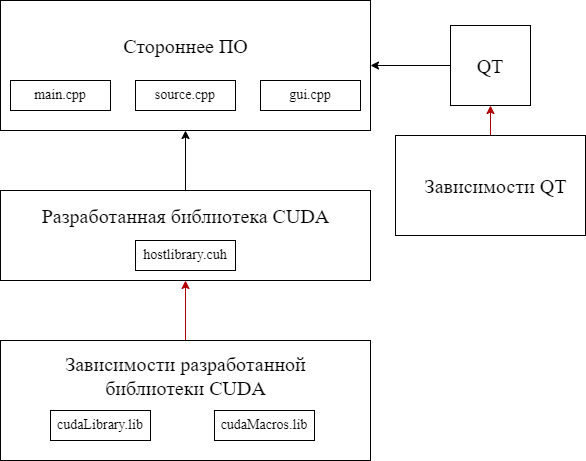

The diagram above was exported from draw.io. Its source (the exported page's mxGraphModel, read from the mxfile embedded in the PNG):
<mxGraphModel dx="1434" dy="764" grid="1" gridSize="10" guides="1" tooltips="1" connect="1" arrows="1" fold="1" page="1" pageScale="1" pageWidth="827" pageHeight="1169" math="0" shadow="0">
  <root>
    <mxCell id="0" />
    <mxCell id="1" parent="0" />
    <mxCell id="zktT8dyiv1MlMZa_VQ_h-1" value="" style="rounded=0;whiteSpace=wrap;html=1;" vertex="1" parent="1">
      <mxGeometry x="100" y="80" width="370" height="130" as="geometry" />
    </mxCell>
    <mxCell id="zktT8dyiv1MlMZa_VQ_h-2" value="&lt;font style=&quot;font-size: 14px;&quot; face=&quot;Times New Roman&quot;&gt;main.cpp&lt;/font&gt;" style="rounded=0;whiteSpace=wrap;html=1;" vertex="1" parent="1">
      <mxGeometry x="110" y="160" width="100" height="30" as="geometry" />
    </mxCell>
    <mxCell id="zktT8dyiv1MlMZa_VQ_h-3" value="&lt;font style=&quot;font-size: 14px;&quot; face=&quot;Times New Roman&quot;&gt;source.cpp&lt;/font&gt;" style="rounded=0;whiteSpace=wrap;html=1;" vertex="1" parent="1">
      <mxGeometry x="235" y="160" width="100" height="30" as="geometry" />
    </mxCell>
    <mxCell id="zktT8dyiv1MlMZa_VQ_h-4" value="&lt;font face=&quot;Times New Roman&quot; style=&quot;font-size: 14px;&quot;&gt;gui.cpp&lt;/font&gt;" style="rounded=0;whiteSpace=wrap;html=1;" vertex="1" parent="1">
      <mxGeometry x="360" y="160" width="100" height="30" as="geometry" />
    </mxCell>
    <mxCell id="zktT8dyiv1MlMZa_VQ_h-5" value="&lt;font style=&quot;font-size: 20px;&quot;&gt;Стороннее ПО&lt;/font&gt;" style="text;html=1;strokeColor=none;fillColor=none;align=center;verticalAlign=middle;whiteSpace=wrap;rounded=0;fontSize=14;fontFamily=Times New Roman;" vertex="1" parent="1">
      <mxGeometry x="217.5" y="110" width="135" height="30" as="geometry" />
    </mxCell>
    <mxCell id="zktT8dyiv1MlMZa_VQ_h-8" style="edgeStyle=orthogonalEdgeStyle;rounded=0;orthogonalLoop=1;jettySize=auto;html=1;exitX=0;exitY=0.5;exitDx=0;exitDy=0;entryX=1;entryY=0.5;entryDx=0;entryDy=0;fontFamily=Times New Roman;fontSize=20;" edge="1" parent="1" source="zktT8dyiv1MlMZa_VQ_h-6" target="zktT8dyiv1MlMZa_VQ_h-1">
      <mxGeometry relative="1" as="geometry" />
    </mxCell>
    <mxCell id="zktT8dyiv1MlMZa_VQ_h-6" value="&lt;font style=&quot;font-size: 20px;&quot;&gt;QT&lt;/font&gt;" style="rounded=0;whiteSpace=wrap;html=1;fontFamily=Times New Roman;fontSize=14;" vertex="1" parent="1">
      <mxGeometry x="550" y="105" width="80" height="80" as="geometry" />
    </mxCell>
    <mxCell id="zktT8dyiv1MlMZa_VQ_h-22" style="edgeStyle=orthogonalEdgeStyle;rounded=0;orthogonalLoop=1;jettySize=auto;html=1;exitX=0.5;exitY=0;exitDx=0;exitDy=0;entryX=0.5;entryY=1;entryDx=0;entryDy=0;fontFamily=Times New Roman;fontSize=20;" edge="1" parent="1" source="zktT8dyiv1MlMZa_VQ_h-9" target="zktT8dyiv1MlMZa_VQ_h-1">
      <mxGeometry relative="1" as="geometry" />
    </mxCell>
    <mxCell id="zktT8dyiv1MlMZa_VQ_h-9" value="" style="rounded=0;whiteSpace=wrap;html=1;" vertex="1" parent="1">
      <mxGeometry x="100" y="270" width="370" height="90" as="geometry" />
    </mxCell>
    <mxCell id="zktT8dyiv1MlMZa_VQ_h-10" value="&lt;span style=&quot;font-size: 20px;&quot;&gt;Разработанная библиотека CUDA&lt;/span&gt;" style="text;html=1;strokeColor=none;fillColor=none;align=center;verticalAlign=middle;whiteSpace=wrap;rounded=0;fontSize=14;fontFamily=Times New Roman;" vertex="1" parent="1">
      <mxGeometry x="118.75" y="280" width="332.5" height="30" as="geometry" />
    </mxCell>
    <mxCell id="zktT8dyiv1MlMZa_VQ_h-11" value="&lt;font style=&quot;font-size: 14px;&quot; face=&quot;Times New Roman&quot;&gt;hostlibrary.cuh&lt;/font&gt;" style="rounded=0;whiteSpace=wrap;html=1;" vertex="1" parent="1">
      <mxGeometry x="235" y="320" width="100" height="30" as="geometry" />
    </mxCell>
    <mxCell id="zktT8dyiv1MlMZa_VQ_h-16" style="edgeStyle=orthogonalEdgeStyle;rounded=0;orthogonalLoop=1;jettySize=auto;html=1;exitX=0.5;exitY=0;exitDx=0;exitDy=0;entryX=0.5;entryY=1;entryDx=0;entryDy=0;fontFamily=Times New Roman;fontSize=20;fillColor=#e51400;strokeColor=#B20000;" edge="1" parent="1" source="zktT8dyiv1MlMZa_VQ_h-12" target="zktT8dyiv1MlMZa_VQ_h-6">
      <mxGeometry relative="1" as="geometry" />
    </mxCell>
    <mxCell id="zktT8dyiv1MlMZa_VQ_h-12" value="" style="rounded=0;whiteSpace=wrap;html=1;fontFamily=Times New Roman;fontSize=20;" vertex="1" parent="1">
      <mxGeometry x="495" y="215" width="190" height="100" as="geometry" />
    </mxCell>
    <mxCell id="zktT8dyiv1MlMZa_VQ_h-13" value="Зависимости QT" style="text;html=1;strokeColor=none;fillColor=none;align=center;verticalAlign=middle;whiteSpace=wrap;rounded=0;fontSize=20;fontFamily=Times New Roman;" vertex="1" parent="1">
      <mxGeometry x="512.5" y="250" width="165" height="30" as="geometry" />
    </mxCell>
    <mxCell id="zktT8dyiv1MlMZa_VQ_h-21" style="edgeStyle=orthogonalEdgeStyle;rounded=0;orthogonalLoop=1;jettySize=auto;html=1;exitX=0.5;exitY=0;exitDx=0;exitDy=0;entryX=0.5;entryY=1;entryDx=0;entryDy=0;fontFamily=Times New Roman;fontSize=20;fillColor=#e51400;strokeColor=#B20000;" edge="1" parent="1" source="zktT8dyiv1MlMZa_VQ_h-17" target="zktT8dyiv1MlMZa_VQ_h-9">
      <mxGeometry relative="1" as="geometry" />
    </mxCell>
    <mxCell id="zktT8dyiv1MlMZa_VQ_h-17" value="" style="rounded=0;whiteSpace=wrap;html=1;fontFamily=Times New Roman;fontSize=20;" vertex="1" parent="1">
      <mxGeometry x="100" y="420" width="370" height="120" as="geometry" />
    </mxCell>
    <mxCell id="zktT8dyiv1MlMZa_VQ_h-18" value="&lt;span style=&quot;font-size: 20px;&quot;&gt;Зависимости разработанной библиотеки CUDA&lt;/span&gt;" style="text;html=1;strokeColor=none;fillColor=none;align=center;verticalAlign=middle;whiteSpace=wrap;rounded=0;fontSize=14;fontFamily=Times New Roman;" vertex="1" parent="1">
      <mxGeometry x="118.75" y="440" width="332.5" height="30" as="geometry" />
    </mxCell>
    <mxCell id="zktT8dyiv1MlMZa_VQ_h-19" value="&lt;font style=&quot;font-size: 14px;&quot; face=&quot;Times New Roman&quot;&gt;cudaLibrary.lib&lt;/font&gt;" style="rounded=0;whiteSpace=wrap;html=1;" vertex="1" parent="1">
      <mxGeometry x="150" y="490" width="100" height="30" as="geometry" />
    </mxCell>
    <mxCell id="zktT8dyiv1MlMZa_VQ_h-20" value="&lt;font style=&quot;font-size: 14px;&quot; face=&quot;Times New Roman&quot;&gt;cudaMacros.lib&lt;/font&gt;" style="rounded=0;whiteSpace=wrap;html=1;" vertex="1" parent="1">
      <mxGeometry x="314" y="490" width="100" height="30" as="geometry" />
    </mxCell>
  </root>
</mxGraphModel>